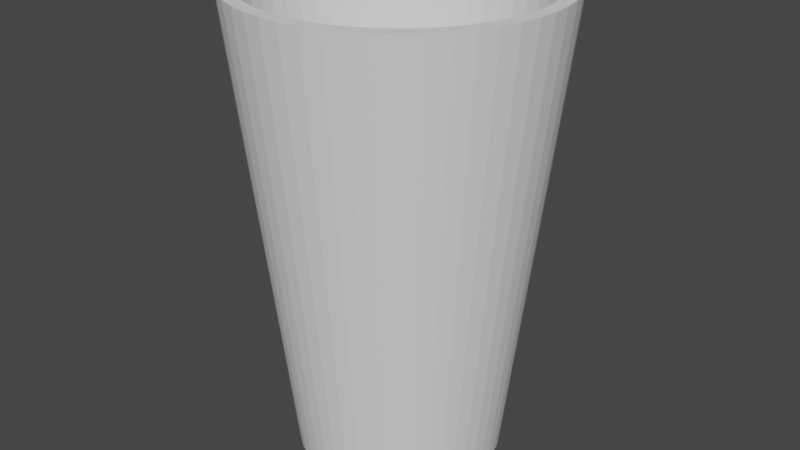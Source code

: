 # Source: Cup.blend  (saved by Blender 3.6.11; exported with 4.5.12 LTS)
import bpy
from mathutils import Matrix  # noqa: F401  (used for matrix-valued properties, if any)

bpy.ops.wm.read_factory_settings(use_empty=True)
scene = bpy.context.scene
scene.name = 'Scene'

# ---- collections
col_collection = bpy.data.collections.new('Collection'); scene.collection.children.link(col_collection)

# ---- world
world_world = bpy.data.worlds.new('World'); scene.world = world_world
world_world.use_nodes = True; world_world.node_tree.nodes.clear()
_N = world_world.node_tree.nodes; _L = world_world.node_tree.links
n0 = _N.new('ShaderNodeOutputWorld'); n0.name = 'World Output'; n0.location = (300, 300)
n1 = _N.new('ShaderNodeBackground'); n1.name = 'Background'; n1.location = (10, 300)
n1.inputs[0].default_value = (0.05088, 0.05088, 0.05088, 1.0)
_L.new(n1.outputs[0], n0.inputs[0])
n0.is_active_output = True
world_world.color = (0.05088, 0.05088, 0.05088)
world_world.use_sun_shadow = False
world_world.sun_shadow_jitter_overblur = 0.0

# ---- meshes
me_cup = bpy.data.meshes.new('cup')
me_cup.from_pydata([(-9.482, 3.548, 85.0), (-9.705, 0.0, 85.0), (-9.482, -3.548, 85.0), (-7.717, -10.42, 85.0), (-8.815, -7.041, 85.0), (-6.203, -13.64, 85.0), (-4.298, -16.64, 85.0), (-6.498, -6.446, 85.0), (7.703, -23.5, 85.0), (7.571, -23.45, 85.0), (9.858, -26.93, 85.0), (13.75, 25.46, 85.0), (16.84, 25.85, 85.0), (16.83, 28.26, 85.0), (16.98, 25.87, 85.0), (20.23, 25.87, 85.0), (20.38, 28.26, 85.0), (7.571, 23.45, 85.0), (10.46, 24.6, 85.0), (13.3, 27.81, 85.0), (-2.032, 19.38, 85.0), (0.5602, 21.81, 85.0), (-4.298, 16.64, 85.0), (-6.203, 13.64, 85.0), (-7.717, 10.42, 85.0), (-8.815, 7.041, 85.0), (2.085, -19.97, 85.0), (-0.184, -17.84, 85.0), (3.436, -23.9, 85.0), (-7.313, 0.0, 85.0), (-7.304, -0.142, 85.0), (4.718, -21.88, 85.0), (2.2, -20.05, 85.0), (6.552, -25.62, 85.0), (42.71, -9.541, 85.0), (41.38, -12.36, 85.0), (44.93, -10.42, 85.0), (-7.108, 3.248, 85.0), (-7.117, 3.106, 85.0), (43.71, -6.446, 85.0), (42.75, -9.406, 85.0), (46.03, -7.041, 85.0), (23.32, 25.48, 85.0), (23.91, 27.81, 85.0), (44.32, -3.248, 85.0), (43.74, -6.306, 85.0), (46.69, -3.548, 85.0), (4.718, 21.88, 85.0), (7.446, 23.38, 85.0), (9.858, 26.93, 85.0), (-5.492, 9.541, 85.0), (-5.536, 9.406, 85.0), (-0.2877, 17.74, 85.0), (1.981, 19.87, 85.0), (6.552, 25.62, 85.0), (-4.107, 12.49, 85.0), (-2.439, 15.11, 85.0), (-4.167, 12.36, 85.0), (-2.362, 15.23, 85.0), (3.436, 23.9, 85.0), (2.085, 19.97, 85.0), (4.603, 21.8, 85.0), (-0.3784, 17.63, 85.0), (-7.082, -3.388, 85.0), (10.6, 24.65, 85.0), (13.61, 25.42, 85.0), (-6.525, 6.306, 85.0), (-6.498, 6.446, 85.0), (27.35, 26.93, 85.0), (23.46, 25.46, 85.0), (26.48, 24.69, 85.0), (30.66, 25.62, 85.0), (26.62, 24.65, 85.0), (29.51, 23.5, 85.0), (33.78, 23.9, 85.0), (29.64, 23.45, 85.0), (32.37, 21.95, 85.0), (36.65, 21.81, 85.0), (32.49, 21.88, 85.0), (35.01, 20.05, 85.0), (39.24, 19.38, 85.0), (35.13, 19.97, 85.0), (37.4, 17.84, 85.0), (41.51, 16.64, 85.0), (37.5, 17.74, 85.0), (39.48, 15.34, 85.0), (43.42, 13.64, 85.0), (39.58, 15.23, 85.0), (41.24, 12.61, 85.0), (44.93, 10.42, 85.0), (41.32, 12.49, 85.0), (42.64, 9.67, 85.0), (46.03, 7.041, 85.0), (42.71, 9.541, 85.0), (43.67, 6.581, 85.0), (46.69, 3.548, 85.0), (43.71, 6.446, 85.0), (44.29, 3.388, 85.0), (46.92, 0.0, 85.0), (44.32, 3.248, 85.0), (44.52, 0.142, 85.0), (44.53, 0.0, 85.0), (44.33, -3.106, 85.0), (43.42, -13.64, 85.0), (41.32, -12.49, 85.0), (39.65, -15.11, 85.0), (41.51, -16.64, 85.0), (39.58, -15.23, 85.0), (37.59, -17.63, 85.0), (39.24, -19.38, 85.0), (37.5, -17.74, 85.0), (35.23, -19.87, 85.0), (36.65, -21.81, 85.0), (35.13, -19.97, 85.0), (32.61, -21.8, 85.0), (33.78, -23.9, 85.0), (32.49, -21.88, 85.0), (29.77, -23.38, 85.0), (30.66, -25.62, 85.0), (29.64, -23.45, 85.0), (26.75, -24.6, 85.0), (27.35, -26.93, 85.0), (26.62, -24.65, 85.0), (23.6, -25.42, 85.0), (23.91, -27.81, 85.0), (23.46, -25.46, 85.0), (20.37, -25.85, 85.0), (20.38, -28.26, 85.0), (20.23, -25.87, 85.0), (16.98, -25.87, 85.0), (16.83, -28.26, 85.0), (13.89, -25.48, 85.0), (13.3, -27.81, 85.0), (13.75, -25.46, 85.0), (10.73, -24.69, 85.0), (10.6, -24.65, 85.0), (4.843, -21.95, 85.0), (0.5602, -21.81, 85.0), (-0.2877, -17.74, 85.0), (-2.272, -15.34, 85.0), (-2.032, -19.38, 85.0), (-2.362, -15.23, 85.0), (-4.03, -12.61, 85.0), (-4.107, -12.49, 85.0), (-5.432, -9.67, 85.0), (-5.492, -9.541, 85.0), (-6.454, -6.581, 85.0), (-7.108, -3.248, 85.0), (0.1467, -2.332, 0.0), (0.0, 0.0, 0.0), (0.1467, 2.332, 0.0), (0.5846, 4.627, 0.0), (1.307, 6.849, 0.0), (2.301, 8.964, 0.0), (3.553, 10.94, 0.0), (5.043, 12.74, 0.0), (6.746, 14.34, 0.0), (8.637, 15.71, 0.0), (10.68, 16.84, 0.0), (12.86, 17.7, 0.0), (15.12, 18.28, 0.0), (17.44, 18.57, 0.0), (19.77, 18.57, 0.0), (22.09, 18.28, 0.0), (24.36, 17.7, 0.0), (26.53, 16.84, 0.0), (28.58, 15.71, 0.0), (30.47, 14.34, 0.0), (32.17, 12.74, 0.0), (33.66, 10.94, 0.0), (34.91, 8.964, 0.0), (35.91, 6.849, 0.0), (36.63, 4.627, 0.0), (37.07, 2.332, 0.0), (37.21, 0.0, 0.0), (37.07, -2.332, 0.0), (36.63, -4.627, 0.0), (35.91, -6.849, 0.0), (34.91, -8.964, 0.0), (33.66, -10.94, 0.0), (32.17, -12.74, 0.0), (30.47, -14.34, 0.0), (28.58, -15.71, 0.0), (26.53, -16.84, 0.0), (24.36, -17.7, 0.0), (22.09, -18.28, 0.0), (19.77, -18.57, 0.0), (17.44, -18.57, 0.0), (15.12, -18.28, 0.0), (12.86, -17.7, 0.0), (10.68, -16.84, 0.0), (8.637, -15.71, 0.0), (6.746, -14.34, 0.0), (5.043, -12.74, 0.0), (3.553, -10.94, 0.0), (2.301, -8.964, 0.0), (1.307, -6.849, 0.0), (0.5846, -4.627, 0.0), (1.873, -2.114, 5.087), (1.74, 0.0, 5.087), (2.27, -4.194, 5.087), (2.925, -6.209, 5.087), (3.826, -8.125, 5.087), (4.961, -9.914, 5.087), (6.311, -11.55, 5.087), (7.855, -13.0, 5.087), (9.569, -14.24, 5.087), (11.43, -15.26, 5.087), (13.39, -16.04, 5.087), (15.45, -16.57, 5.087), (17.55, -16.83, 5.087), (19.67, -16.83, 5.087), (21.77, -16.57, 5.087), (23.82, -16.04, 5.087), (25.79, -15.26, 5.087), (27.64, -14.24, 5.087), (29.36, -13.0, 5.087), (30.9, -11.55, 5.087), (32.25, -9.914, 5.087), (33.39, -8.125, 5.087), (34.29, -6.209, 5.087), (34.94, -4.194, 5.087), (35.34, -2.114, 5.087), (35.47, 0.0, 5.087), (35.34, 2.114, 5.087), (34.94, 4.194, 5.087), (34.29, 6.209, 5.087), (33.39, 8.125, 5.087), (32.25, 9.914, 5.087), (30.9, 11.55, 5.087), (29.36, 13.0, 5.087), (27.64, 14.24, 5.087), (25.79, 15.26, 5.087), (23.82, 16.04, 5.087), (21.77, 16.57, 5.087), (19.67, 16.83, 5.087), (17.55, 16.83, 5.087), (15.45, 16.57, 5.087), (13.39, 16.04, 5.087), (11.43, 15.26, 5.087), (9.569, 14.24, 5.087), (7.855, 13.0, 5.087), (6.311, 11.55, 5.087), (4.961, 9.914, 5.087), (3.826, 8.125, 5.087), (2.925, 6.209, 5.087), (2.27, 4.194, 5.087), (1.873, 2.114, 5.087)], [], [(0, 1, 2), (3, 0, 4), (4, 0, 2), (5, 0, 3), (6, 0, 5), (7, 0, 6), (8, 9, 10), (11, 12, 13), (14, 15, 16), (17, 18, 19), (20, 0, 21), (22, 0, 20), (23, 0, 22), (24, 0, 23), (25, 0, 24), (26, 27, 28), (29, 0, 30), (31, 32, 33), (34, 35, 36), (37, 0, 38), (39, 40, 41), (15, 42, 43), (44, 45, 46), (47, 48, 49), (50, 0, 51), (52, 53, 54), (55, 56, 21), (55, 0, 57), (21, 0, 55), (21, 58, 59), (21, 56, 58), (60, 61, 54), (59, 52, 54), (59, 62, 52), (53, 60, 54), (54, 61, 49), (50, 57, 0), (61, 47, 49), (49, 48, 19), (58, 62, 59), (48, 17, 19), (7, 63, 0), (19, 18, 13), (18, 64, 13), (64, 65, 13), (65, 11, 13), (13, 12, 16), (12, 14, 16), (16, 15, 43), (66, 67, 0), (43, 42, 68), (42, 69, 68), (68, 70, 71), (70, 72, 71), (67, 51, 0), (71, 73, 74), (73, 75, 74), (74, 76, 77), (76, 78, 77), (77, 79, 80), (79, 81, 80), (80, 82, 83), (82, 84, 83), (83, 85, 86), (85, 87, 86), (86, 88, 89), (88, 90, 89), (89, 91, 92), (91, 93, 92), (92, 94, 95), (94, 96, 95), (95, 97, 98), (97, 99, 98), (98, 100, 46), (100, 101, 46), (101, 102, 46), (102, 44, 46), (46, 45, 41), (45, 39, 41), (41, 40, 36), (69, 70, 68), (40, 34, 36), (36, 35, 103), (72, 73, 71), (35, 104, 103), (103, 105, 106), (75, 76, 74), (105, 107, 106), (106, 108, 109), (78, 79, 77), (108, 110, 109), (109, 111, 112), (81, 82, 80), (111, 113, 112), (112, 114, 115), (84, 85, 83), (114, 116, 115), (115, 117, 118), (87, 88, 86), (117, 119, 118), (118, 120, 121), (90, 91, 89), (120, 122, 121), (121, 123, 124), (93, 94, 92), (123, 125, 124), (124, 126, 127), (96, 97, 95), (126, 128, 127), (127, 129, 130), (99, 100, 98), (130, 131, 132), (131, 133, 132), (132, 134, 10), (134, 135, 10), (135, 8, 10), (10, 9, 33), (9, 136, 33), (136, 31, 33), (33, 32, 28), (32, 26, 28), (104, 105, 103), (28, 27, 137), (27, 138, 137), (107, 108, 106), (137, 139, 140), (139, 141, 140), (110, 111, 109), (141, 142, 140), (142, 143, 140), (140, 144, 6), (144, 145, 6), (145, 146, 6), (146, 7, 6), (147, 0, 63), (138, 139, 137), (143, 144, 140), (147, 30, 0), (113, 114, 112), (116, 117, 115), (119, 120, 118), (122, 123, 121), (125, 126, 124), (128, 129, 127), (129, 131, 130), (133, 134, 132), (29, 38, 0), (37, 66, 0), (2, 1, 148), (148, 1, 149), (149, 1, 0), (149, 0, 150), (150, 0, 25), (150, 25, 151), (151, 25, 24), (151, 24, 152), (152, 24, 23), (152, 23, 153), (153, 23, 22), (153, 22, 154), (154, 22, 20), (154, 20, 155), (155, 20, 21), (155, 21, 156), (156, 21, 59), (156, 59, 157), (157, 59, 54), (157, 54, 158), (158, 54, 49), (158, 49, 159), (159, 49, 19), (160, 159, 19), (160, 19, 13), (161, 160, 13), (13, 16, 161), (161, 16, 162), (43, 162, 16), (163, 162, 43), (68, 163, 43), (164, 163, 68), (71, 164, 68), (165, 164, 71), (74, 165, 71), (166, 165, 74), (77, 166, 74), (167, 166, 77), (80, 167, 77), (168, 167, 80), (83, 168, 80), (169, 168, 83), (86, 169, 83), (170, 169, 86), (89, 170, 86), (171, 170, 89), (92, 171, 89), (172, 171, 92), (95, 172, 92), (173, 172, 95), (98, 173, 95), (174, 173, 98), (46, 174, 98), (46, 175, 174), (41, 175, 46), (41, 176, 175), (36, 176, 41), (36, 177, 176), (103, 177, 36), (103, 178, 177), (106, 178, 103), (106, 179, 178), (109, 179, 106), (109, 180, 179), (112, 180, 109), (112, 181, 180), (115, 181, 112), (115, 182, 181), (118, 182, 115), (118, 183, 182), (121, 183, 118), (121, 184, 183), (121, 124, 184), (124, 185, 184), (124, 127, 185), (127, 186, 185), (127, 130, 187), (186, 127, 187), (130, 132, 187), (187, 132, 188), (132, 10, 188), (188, 10, 189), (10, 33, 189), (189, 33, 190), (33, 28, 190), (190, 28, 191), (28, 137, 191), (191, 137, 192), (137, 140, 192), (192, 140, 193), (140, 6, 193), (193, 6, 194), (6, 5, 194), (194, 5, 195), (5, 3, 195), (195, 3, 196), (3, 4, 196), (196, 4, 197), (4, 2, 197), (197, 2, 148), (30, 198, 199), (29, 30, 199), (147, 198, 30), (63, 200, 198), (147, 63, 198), (7, 200, 63), (146, 201, 200), (7, 146, 200), (145, 201, 146), (144, 202, 201), (145, 144, 201), (143, 202, 144), (142, 203, 202), (143, 142, 202), (141, 203, 142), (139, 204, 203), (141, 139, 203), (138, 204, 139), (205, 204, 27), (27, 204, 138), (26, 205, 27), (206, 205, 32), (32, 205, 26), (31, 206, 32), (207, 206, 136), (136, 206, 31), (9, 207, 136), (208, 207, 8), (8, 207, 9), (135, 208, 8), (209, 208, 134), (134, 208, 135), (133, 209, 134), (210, 209, 131), (131, 209, 133), (129, 210, 131), (211, 210, 128), (128, 210, 129), (126, 212, 128), (128, 212, 211), (125, 212, 126), (123, 213, 125), (125, 213, 212), (122, 213, 123), (120, 214, 122), (122, 214, 213), (120, 119, 214), (117, 215, 119), (119, 215, 214), (117, 116, 215), (114, 216, 116), (116, 216, 215), (114, 113, 216), (111, 217, 113), (113, 217, 216), (111, 110, 217), (108, 218, 110), (110, 218, 217), (108, 107, 218), (105, 219, 107), (107, 219, 218), (105, 104, 219), (35, 220, 104), (104, 220, 219), (35, 34, 220), (40, 221, 34), (34, 221, 220), (40, 39, 221), (45, 222, 39), (39, 222, 221), (45, 44, 222), (102, 223, 44), (44, 223, 222), (102, 101, 223), (101, 100, 223), (223, 100, 224), (100, 99, 224), (99, 97, 224), (224, 97, 225), (97, 96, 225), (96, 94, 225), (225, 94, 226), (94, 93, 226), (93, 91, 226), (226, 91, 227), (91, 90, 227), (90, 88, 227), (227, 88, 228), (88, 87, 228), (87, 85, 228), (228, 85, 229), (85, 84, 229), (229, 84, 82), (230, 229, 82), (82, 81, 230), (230, 81, 79), (231, 230, 79), (79, 78, 231), (231, 78, 76), (232, 231, 76), (76, 75, 232), (232, 75, 73), (233, 232, 73), (73, 72, 233), (233, 72, 70), (234, 233, 70), (70, 69, 234), (234, 69, 42), (235, 234, 42), (42, 15, 235), (236, 235, 15), (14, 236, 15), (236, 14, 12), (237, 236, 12), (237, 12, 11), (237, 11, 65), (238, 237, 65), (238, 65, 64), (239, 238, 64), (18, 239, 64), (239, 18, 17), (240, 239, 17), (48, 240, 17), (240, 48, 47), (241, 240, 47), (61, 241, 47), (241, 61, 60), (242, 241, 60), (53, 242, 60), (242, 53, 52), (243, 242, 52), (62, 243, 52), (243, 62, 58), (244, 243, 58), (56, 244, 58), (244, 56, 55), (245, 244, 55), (57, 245, 55), (245, 57, 50), (246, 245, 50), (51, 246, 50), (246, 51, 67), (247, 246, 67), (66, 247, 67), (247, 66, 37), (199, 247, 37), (38, 199, 37), (199, 38, 29), (149, 150, 148), (148, 150, 151), (148, 151, 152), (148, 152, 153), (148, 153, 154), (148, 154, 155), (148, 155, 156), (148, 156, 157), (148, 157, 158), (148, 158, 159), (148, 159, 160), (148, 160, 161), (148, 161, 162), (148, 162, 163), (148, 163, 164), (148, 164, 165), (148, 165, 166), (148, 166, 167), (148, 167, 168), (148, 168, 169), (148, 169, 170), (148, 170, 171), (148, 171, 172), (148, 172, 173), (148, 173, 174), (148, 174, 175), (148, 175, 176), (148, 176, 177), (148, 177, 178), (148, 178, 179), (148, 179, 180), (148, 180, 181), (148, 181, 182), (148, 182, 183), (148, 183, 184), (148, 184, 185), (148, 185, 186), (148, 186, 187), (148, 187, 188), (148, 188, 189), (148, 189, 190), (148, 190, 191), (148, 191, 192), (148, 192, 193), (148, 193, 194), (148, 194, 195), (148, 195, 196), (148, 196, 197), (198, 200, 201), (203, 198, 202), (202, 198, 201), (204, 198, 203), (205, 198, 204), (206, 198, 205), (207, 198, 206), (208, 198, 207), (209, 198, 208), (210, 198, 209), (211, 198, 210), (212, 198, 211), (213, 198, 212), (214, 198, 213), (215, 198, 214), (216, 198, 215), (217, 198, 216), (218, 198, 217), (219, 198, 218), (220, 198, 219), (221, 198, 220), (222, 198, 221), (223, 198, 222), (224, 198, 223), (225, 198, 224), (226, 198, 225), (227, 198, 226), (228, 198, 227), (229, 198, 228), (230, 198, 229), (231, 198, 230), (232, 198, 231), (233, 198, 232), (234, 198, 233), (235, 198, 234), (236, 198, 235), (237, 198, 236), (238, 198, 237), (239, 198, 238), (240, 198, 239), (241, 198, 240), (242, 198, 241), (243, 198, 242), (244, 198, 243), (245, 198, 244), (246, 198, 245), (247, 198, 246), (199, 198, 247)])
me_cup.update()

# ---- objects
ob_cup = bpy.data.objects.new('cup', me_cup)

# ---- transforms, parenting, visibility, modifiers, constraints
ob_cup.location = (81.39, 100.0, 0.0)

# ---- collection membership
col_collection.objects.link(ob_cup)

# ---- scene / render settings (as saved in the file)
scene.frame_start = 1; scene.frame_end = 250; scene.frame_set(1)
scene.render.engine = 'BLENDER_EEVEE_NEXT'
scene.cycles.sampling_pattern = 'TABULATED_SOBOL'
scene.view_settings.view_transform = 'Filmic'
bpy.context.view_layer.update()

# ---- added for rendering (the .blend has no active camera and no usable light): camera, sun
cam_auto = bpy.data.cameras.new('AutoCamera')
cam_auto.lens = 50.0
cam_auto.sensor_width = 36.0
cam_auto.clip_end = 1895.32
ob_auto_camera = bpy.data.objects.new('AutoCamera', cam_auto)
scene.collection.objects.link(ob_auto_camera)
ob_auto_camera.location = (207.996, -29.595, 128.897)
ob_auto_camera.rotation_euler = (1.09748, -7.21219e-08, 0.694738)
scene.camera = ob_auto_camera
light_auto_sun = bpy.data.lights.new('AutoSun', 'SUN')
light_auto_sun.energy = 3.0
light_auto_sun.angle = 0.0523599
ob_auto_sun = bpy.data.objects.new('AutoSun', light_auto_sun)
scene.collection.objects.link(ob_auto_sun)
ob_auto_sun.rotation_euler = (0.872665, 0.174533, 0.523599)
bpy.context.view_layer.update()
